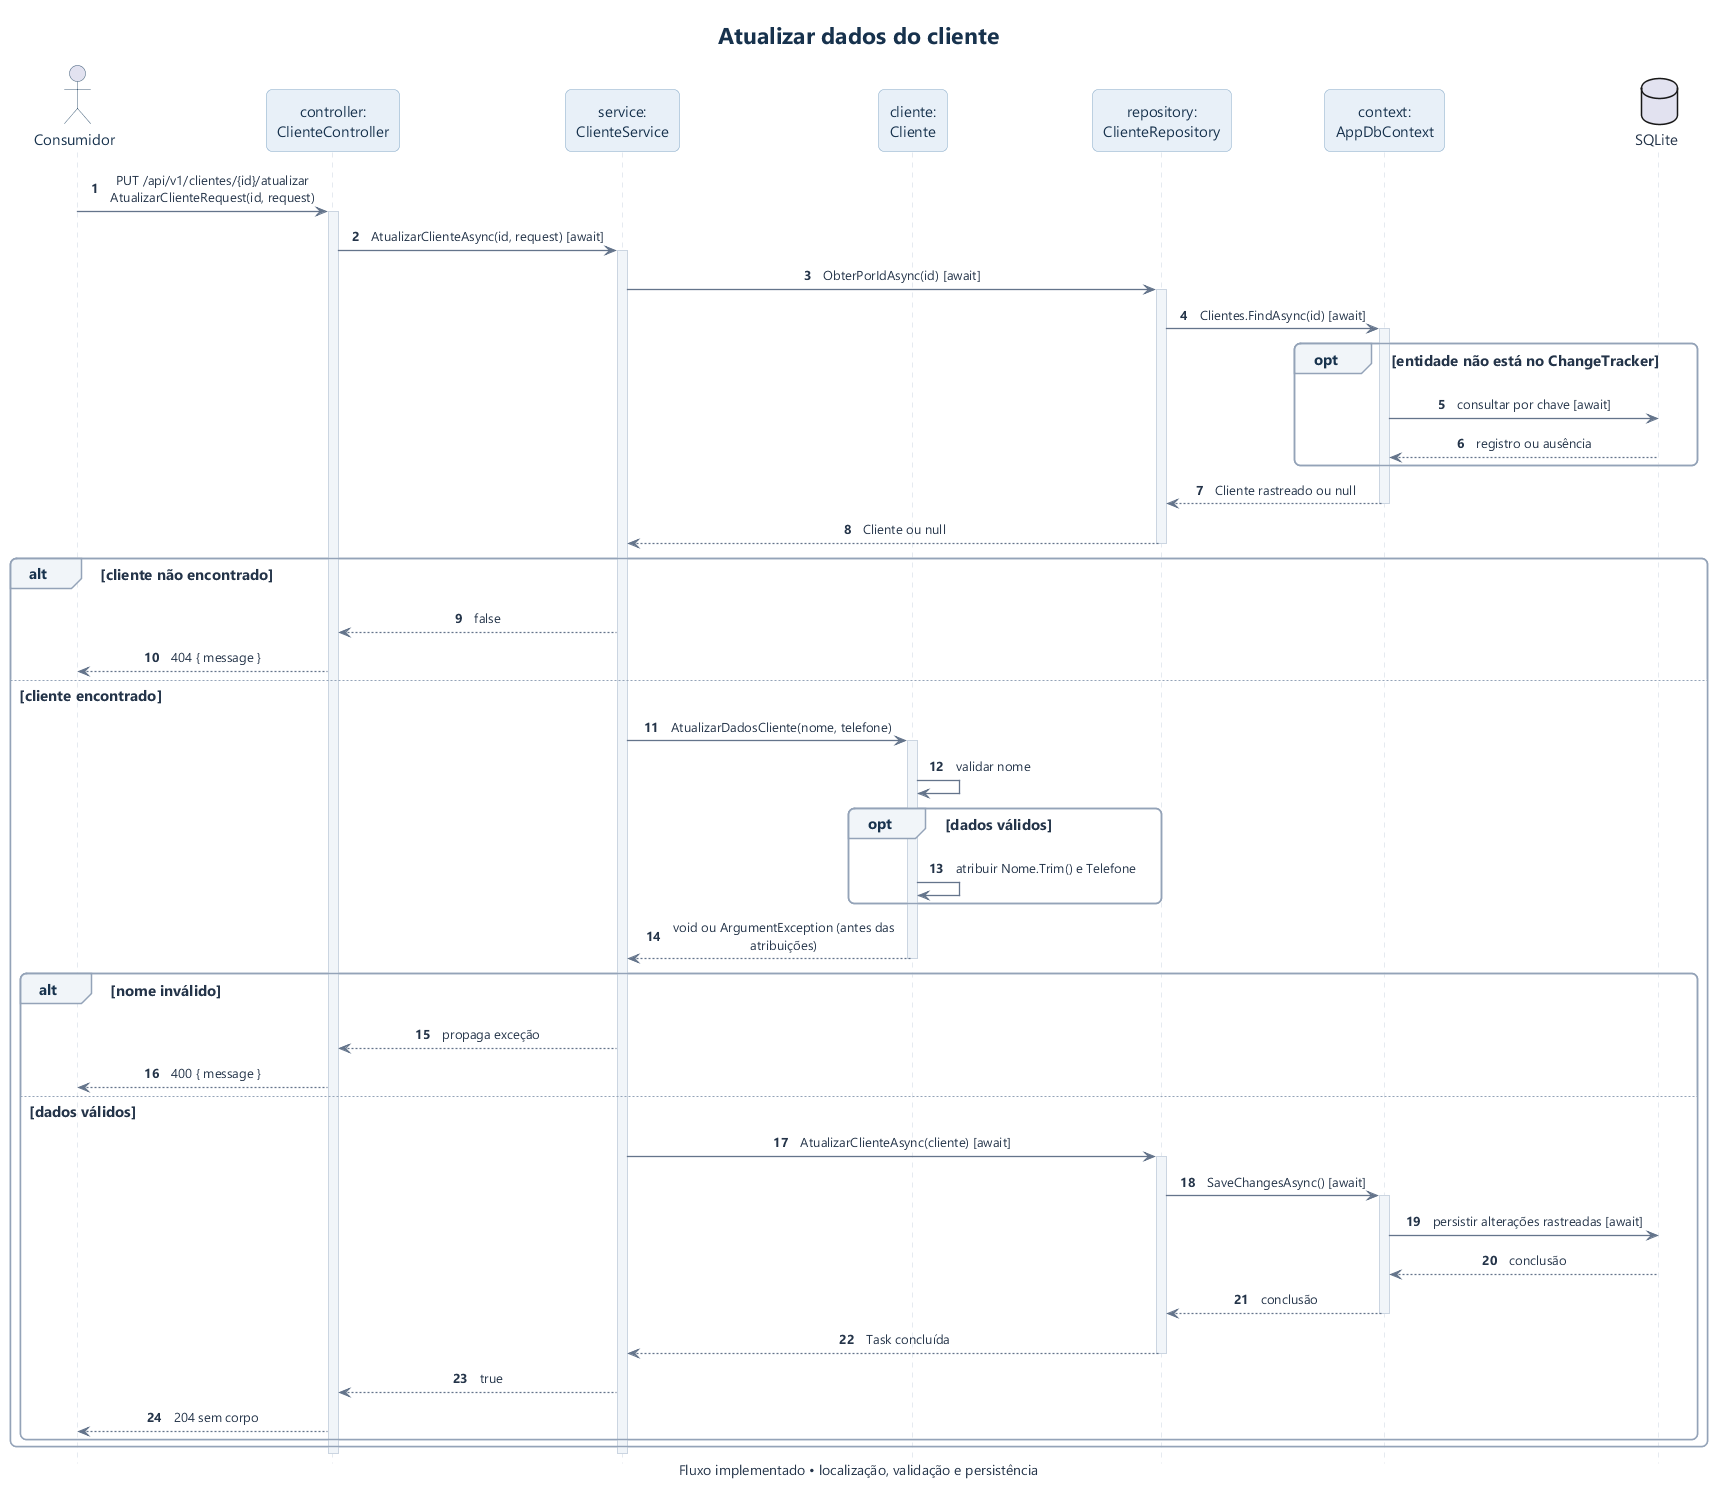

The diagram above was rendered by PlantUML. Its source (embedded in the PNG):
@startuml
 !include estilo.iuml
hide footbox
autonumber
title Atualizar dados do cliente
caption Fluxo implementado • localização, validação e persistência
actor "Consumidor" as A
participant "controller:\nClienteController" as C
participant "service:\nClienteService" as S
participant "cliente:\nCliente" as E
participant "repository:\nClienteRepository" as R
participant "context:\nAppDbContext" as D
database "SQLite" as B
A -> C : PUT /api/v1/clientes/{id}/atualizar\nAtualizarClienteRequest(id, request)
activate C
C -> S : AtualizarClienteAsync(id, request) [await]
activate S
S -> R : ObterPorIdAsync(id) [await]
activate R
R -> D : Clientes.FindAsync(id) [await]
activate D
opt entidade não está no ChangeTracker
  D -> B : consultar por chave [await]
  B --> D : registro ou ausência
end
D --> R : Cliente rastreado ou null
deactivate D
R --> S : Cliente ou null
deactivate R
alt cliente não encontrado
  S --> C : false
  C --> A : 404 { message }
else cliente encontrado
  S -> E : AtualizarDadosCliente(nome, telefone)
  activate E
  E -> E : validar nome
  opt dados válidos
    E -> E : atribuir Nome.Trim() e Telefone
  end
  E --> S : void ou ArgumentException (antes das atribuições)
  deactivate E
  alt nome inválido
    S --> C : propaga exceção
    C --> A : 400 { message }
  else dados válidos
    S -> R : AtualizarClienteAsync(cliente) [await]
    activate R
    R -> D : SaveChangesAsync() [await]
    activate D
    D -> B : persistir alterações rastreadas [await]
    B --> D : conclusão
    D --> R : conclusão
    deactivate D
    R --> S : Task concluída
    deactivate R
    S --> C : true
    C --> A : 204 sem corpo
  end
end
deactivate S
deactivate C
@enduml